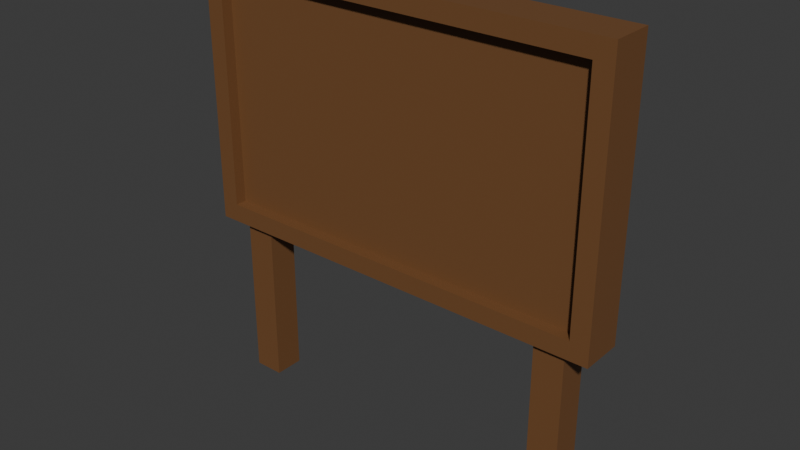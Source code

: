 # Source: pinnwand.fbx.blend  (saved by Blender 4.1.23; exported with 4.5.12 LTS)
import bpy
from mathutils import Matrix  # noqa: F401  (used for matrix-valued properties, if any)

bpy.ops.wm.read_factory_settings(use_empty=True)
scene = bpy.context.scene
scene.name = 'Scene'

# ---- collections
col_collection = bpy.data.collections.new('Collection'); scene.collection.children.link(col_collection)

# ---- materials (node trees are filled in below, after node groups)
mat_material = bpy.data.materials.new('Material')
mat_material.alpha_threshold = 0.0
mat_material.use_transparent_shadow = False
mat_material.roughness = 0.5
mat_material.line_color = (0.0, 0.0, 0.0, 1.0)

# ---- material node trees
mat_material.use_nodes = True; mat_material.node_tree.nodes.clear()
_N = mat_material.node_tree.nodes; _L = mat_material.node_tree.links
n0 = _N.new('ShaderNodeOutputMaterial'); n0.name = 'Material Output'; n0.location = (300, 300)
n1 = _N.new('ShaderNodeBsdfPrincipled'); n1.name = 'Principled BSDF'; n1.location = (10, 300)
n1.inputs[0].default_value = (0.179, 0.07989, 0.02959, 1.0)
n1.inputs[3].default_value = 1.45
_L.new(n1.outputs[0], n0.inputs[0])
n0.is_active_output = True

# ---- world
world_world = bpy.data.worlds.new('World'); scene.world = world_world
world_world.use_nodes = True; world_world.node_tree.nodes.clear()
_N = world_world.node_tree.nodes; _L = world_world.node_tree.links
n0 = _N.new('ShaderNodeOutputWorld'); n0.name = 'World Output'; n0.location = (300, 300)
n1 = _N.new('ShaderNodeBackground'); n1.name = 'Background'; n1.location = (10, 300)
n1.inputs[0].default_value = (0.05088, 0.05088, 0.05088, 1.0)
_L.new(n1.outputs[0], n0.inputs[0])
n0.is_active_output = True
world_world.color = (0.05088, 0.05088, 0.05088)
world_world.use_sun_shadow = False
world_world.sun_shadow_jitter_overblur = 0.0

# ---- meshes
me_cube = bpy.data.meshes.new('Cube')
me_cube.from_pydata([(0.8627, -1.386, 1.082), (0.8627, -1.386, -0.02333), (0.8627, -1.587, 1.082), (0.8627, -1.587, -0.02333), (-0.963, -1.386, 1.082), (-0.963, -1.386, -0.02333), (-0.963, -1.587, 1.082), (-0.963, -1.587, -0.02333), (0.9499, -1.386, -0.1105), (-1.05, -1.386, -0.1105), (0.9499, -1.386, 1.17), (-1.05, -1.587, -0.1105), (-1.05, -1.587, 1.17), (0.9499, -1.587, 1.17), (0.9499, -1.587, -0.1105), (-1.05, -1.386, 1.17), (0.8627, -1.441, -0.02333), (-0.963, -1.441, -0.02333), (0.8627, -1.441, 1.082), (-0.963, -1.532, -0.02333), (-0.963, -1.532, 1.082), (0.8627, -1.532, 1.082), (0.8627, -1.532, -0.02333), (-0.963, -1.441, 1.082), (-0.7772, -1.411, -0.05369), (-0.7772, -1.411, -0.1964), (-0.7772, -1.554, -0.05369), (-0.7772, -1.554, -0.1964), (-0.9199, -1.411, -0.05369), (-0.9199, -1.411, -0.1964), (-0.9199, -1.554, -0.05369), (-0.9199, -1.554, -0.1964), (-0.7772, -1.411, -0.7895), (-0.7772, -1.554, -0.7895), (-0.9199, -1.554, -0.7895), (-0.9199, -1.411, -0.7895), (-0.7772, -1.411, -0.9108), (-0.7772, -1.554, -0.9108), (-0.9199, -1.554, -0.9108), (-0.9199, -1.411, -0.9108), (0.8281, -1.411, -0.05369), (0.8281, -1.411, -0.1964), (0.8281, -1.554, -0.05369), (0.8281, -1.554, -0.1964), (0.6854, -1.411, -0.05369), (0.6854, -1.411, -0.1964), (0.6854, -1.554, -0.05369), (0.6854, -1.554, -0.1964), (0.8281, -1.411, -0.7895), (0.8281, -1.554, -0.7895), (0.6854, -1.554, -0.7895), (0.6854, -1.411, -0.7895), (0.8281, -1.411, -0.9108), (0.8281, -1.554, -0.9108), (0.6854, -1.554, -0.9108), (0.6854, -1.411, -0.9108)], [], [(10, 15, 12, 13), (5, 4, 23, 17), (11, 12, 15, 9), (9, 8, 14, 11), (8, 10, 13, 14), (7, 3, 22, 19), (5, 1, 8, 9), (1, 0, 10, 8), (7, 6, 12, 11), (2, 3, 14, 13), (4, 5, 9, 15), (6, 2, 13, 12), (3, 7, 11, 14), (0, 4, 15, 10), (22, 21, 20, 19), (17, 23, 18, 16), (6, 7, 19, 20), (1, 5, 17, 16), (4, 0, 18, 23), (2, 6, 20, 21), (3, 2, 21, 22), (0, 1, 16, 18), (24, 25, 27, 26), (26, 27, 31, 30), (30, 31, 29, 28), (28, 29, 25, 24), (26, 30, 28, 24), (27, 25, 32, 33), (32, 35, 39, 36), (25, 29, 35, 32), (31, 27, 33, 34), (29, 31, 34, 35), (38, 37, 36, 39), (34, 33, 37, 38), (35, 34, 38, 39), (33, 32, 36, 37), (40, 41, 43, 42), (42, 43, 47, 46), (46, 47, 45, 44), (44, 45, 41, 40), (42, 46, 44, 40), (43, 41, 48, 49), (48, 51, 55, 52), (41, 45, 51, 48), (47, 43, 49, 50), (45, 47, 50, 51), (54, 53, 52, 55), (50, 49, 53, 54), (51, 50, 54, 55), (49, 48, 52, 53)])
_uv = me_cube.uv_layers.new(name='UVMap')
_uv.uv.foreach_set('vector', [0.625, 0.5, 0.875, 0.5, 0.875, 0.75, 0.625, 0.75, 0.392, 0.2609, 0.608, 0.2609, 0.608, 0.2609, 0.392, 0.2609, 0.375, 0.0, 0.625, 0.0, 0.625, 0.25, 0.375, 0.25, 0.125, 0.5, 0.375, 0.5, 0.375, 0.75, 0.125, 0.75, 0.375, 0.5, 0.625, 0.5, 0.625, 0.75, 0.375, 0.75, 0.392, 0.9891, 0.392, 0.7609, 0.392, 0.7609, 0.392, 0.9891, 0.392, 0.2609, 0.392, 0.4891, 0.375, 0.5, 0.375, 0.25, 0.392, 0.4891, 0.608, 0.4891, 0.625, 0.5, 0.375, 0.5, 0.392, 0.9891, 0.608, 0.9891, 0.625, 1.0, 0.375, 1.0, 0.608, 0.7609, 0.392, 0.7609, 0.375, 0.75, 0.625, 0.75, 0.608, 0.2609, 0.392, 0.2609, 0.375, 0.25, 0.625, 0.25, 0.608, 0.9891, 0.608, 0.7609, 0.625, 0.75, 0.625, 1.0, 0.392, 0.7609, 0.392, 0.9891, 0.375, 1.0, 0.375, 0.75, 0.608, 0.4891, 0.608, 0.2609, 0.625, 0.25, 0.625, 0.5, 0.392, 0.7609, 0.608, 0.7609, 0.608, 0.9891, 0.392, 0.9891, 0.392, 0.2609, 0.608, 0.2609, 0.608, 0.4891, 0.392, 0.4891, 0.608, 0.9891, 0.392, 0.9891, 0.392, 0.9891, 0.608, 0.9891, 0.392, 0.4891, 0.392, 0.2609, 0.392, 0.2609, 0.392, 0.4891, 0.608, 0.2609, 0.608, 0.4891, 0.608, 0.4891, 0.608, 0.2609, 0.608, 0.7609, 0.608, 0.9891, 0.608, 0.9891, 0.608, 0.7609, 0.392, 0.7609, 0.608, 0.7609, 0.608, 0.7609, 0.392, 0.7609, 0.608, 0.4891, 0.392, 0.4891, 0.392, 0.4891, 0.608, 0.4891, 0.375, 0.0, 0.625, 0.0, 0.625, 0.25, 0.375, 0.25, 0.375, 0.25, 0.625, 0.25, 0.625, 0.5, 0.375, 0.5, 0.375, 0.5, 0.625, 0.5, 0.625, 0.75, 0.375, 0.75, 0.375, 0.75, 0.625, 0.75, 0.625, 1.0, 0.375, 1.0, 0.125, 0.5, 0.375, 0.5, 0.375, 0.75, 0.125, 0.75, 0.625, 0.25, 0.625, 0.0, 0.625, 0.0, 0.625, 0.25, 0.625, 1.0, 0.625, 0.75, 0.625, 0.75, 0.625, 1.0, 0.625, 1.0, 0.625, 0.75, 0.625, 0.75, 0.625, 1.0, 0.625, 0.5, 0.625, 0.25, 0.625, 0.25, 0.625, 0.5, 0.625, 0.75, 0.625, 0.5, 0.625, 0.5, 0.625, 0.75, 0.625, 0.5, 0.875, 0.5, 0.875, 0.75, 0.625, 0.75, 0.625, 0.5, 0.625, 0.25, 0.625, 0.25, 0.625, 0.5, 0.625, 0.75, 0.625, 0.5, 0.625, 0.5, 0.625, 0.75, 0.625, 0.25, 0.625, 0.0, 0.625, 0.0, 0.625, 0.25, 0.375, 0.0, 0.625, 0.0, 0.625, 0.25, 0.375, 0.25, 0.375, 0.25, 0.625, 0.25, 0.625, 0.5, 0.375, 0.5, 0.375, 0.5, 0.625, 0.5, 0.625, 0.75, 0.375, 0.75, 0.375, 0.75, 0.625, 0.75, 0.625, 1.0, 0.375, 1.0, 0.125, 0.5, 0.375, 0.5, 0.375, 0.75, 0.125, 0.75, 0.625, 0.25, 0.625, 0.0, 0.625, 0.0, 0.625, 0.25, 0.625, 1.0, 0.625, 0.75, 0.625, 0.75, 0.625, 1.0, 0.625, 1.0, 0.625, 0.75, 0.625, 0.75, 0.625, 1.0, 0.625, 0.5, 0.625, 0.25, 0.625, 0.25, 0.625, 0.5, 0.625, 0.75, 0.625, 0.5, 0.625, 0.5, 0.625, 0.75, 0.625, 0.5, 0.875, 0.5, 0.875, 0.75, 0.625, 0.75, 0.625, 0.5, 0.625, 0.25, 0.625, 0.25, 0.625, 0.5, 0.625, 0.75, 0.625, 0.5, 0.625, 0.5, 0.625, 0.75, 0.625, 0.25, 0.625, 0.0, 0.625, 0.0, 0.625, 0.25])
me_cube.materials.append(mat_material)
me_cube.use_mirror_vertex_groups = False
me_cube.update()

# ---- objects
ob_cube = bpy.data.objects.new('Cube', me_cube)

# ---- transforms, parenting, visibility, modifiers, constraints
ob_cube.location = (3.55, 0.52, 0.91)
ob_cube.lock_rotations_4d = False
ob_cube.empty_display_type = 'ARROWS'
ob_cube.lineart.crease_threshold = 0.0

# ---- collection membership
col_collection.objects.link(ob_cube)

# ---- scene / render settings (as saved in the file)
scene.frame_start = 1; scene.frame_end = 250; scene.frame_set(4)
scene.render.engine = 'BLENDER_EEVEE_NEXT'
scene.render.fps = 30
scene.cycles.sampling_pattern = 'TABULATED_SOBOL'
scene.eevee.ray_tracing_options.trace_max_roughness = 0.0
bpy.context.view_layer.update()

# ---- added for rendering (the .blend has no active camera and no usable light): camera, sun
cam_auto = bpy.data.cameras.new('AutoCamera')
cam_auto.lens = 50.0
cam_auto.sensor_width = 36.0
cam_auto.clip_end = 1000.0
ob_auto_camera = bpy.data.objects.new('AutoCamera', cam_auto)
scene.collection.objects.link(ob_auto_camera)
ob_auto_camera.location = (6.17637, -4.17812, 3.18056)
ob_auto_camera.rotation_euler = (1.09748, -7.21219e-08, 0.694738)
scene.camera = ob_auto_camera
light_auto_sun = bpy.data.lights.new('AutoSun', 'SUN')
light_auto_sun.energy = 3.0
light_auto_sun.angle = 0.0523599
ob_auto_sun = bpy.data.objects.new('AutoSun', light_auto_sun)
scene.collection.objects.link(ob_auto_sun)
ob_auto_sun.rotation_euler = (0.872665, 0.174533, 0.523599)
bpy.context.view_layer.update()
